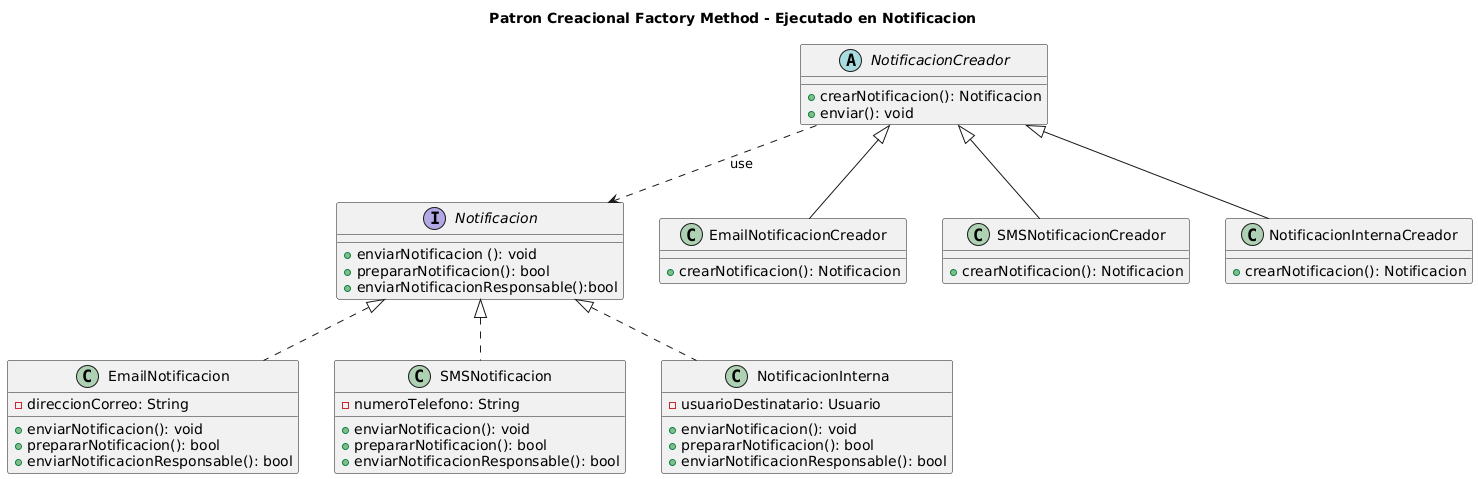

The diagram above was rendered by PlantUML. Its source (embedded in the PNG):
@startuml
title Patron Creacional Factory Method - Ejecutado en Notificacion

interface Notificacion {
   +enviarNotificacion (): void
   +prepararNotificacion(): bool
   +enviarNotificacionResponsable():bool
   }

class EmailNotificacion {
    - direccionCorreo: String
    +enviarNotificacion(): void
    +prepararNotificacion(): bool
    +enviarNotificacionResponsable(): bool
}

class SMSNotificacion {
    - numeroTelefono: String
    +enviarNotificacion(): void
    +prepararNotificacion(): bool
    +enviarNotificacionResponsable(): bool
}

class NotificacionInterna {
    - usuarioDestinatario: Usuario
    +enviarNotificacion(): void
    +prepararNotificacion(): bool
    +enviarNotificacionResponsable(): bool
}

abstract class NotificacionCreador {
    +crearNotificacion(): Notificacion
    +enviar(): void
}

class EmailNotificacionCreador {
    +crearNotificacion(): Notificacion
}

class SMSNotificacionCreador {
    +crearNotificacion(): Notificacion
}

class NotificacionInternaCreador {
    +crearNotificacion(): Notificacion
}


Notificacion <|.. EmailNotificacion
Notificacion <|.. SMSNotificacion
Notificacion <|.. NotificacionInterna

NotificacionCreador <|-- EmailNotificacionCreador
NotificacionCreador <|-- SMSNotificacionCreador
NotificacionCreador <|-- NotificacionInternaCreador

NotificacionCreador ..> Notificacion : "use"
@enduml